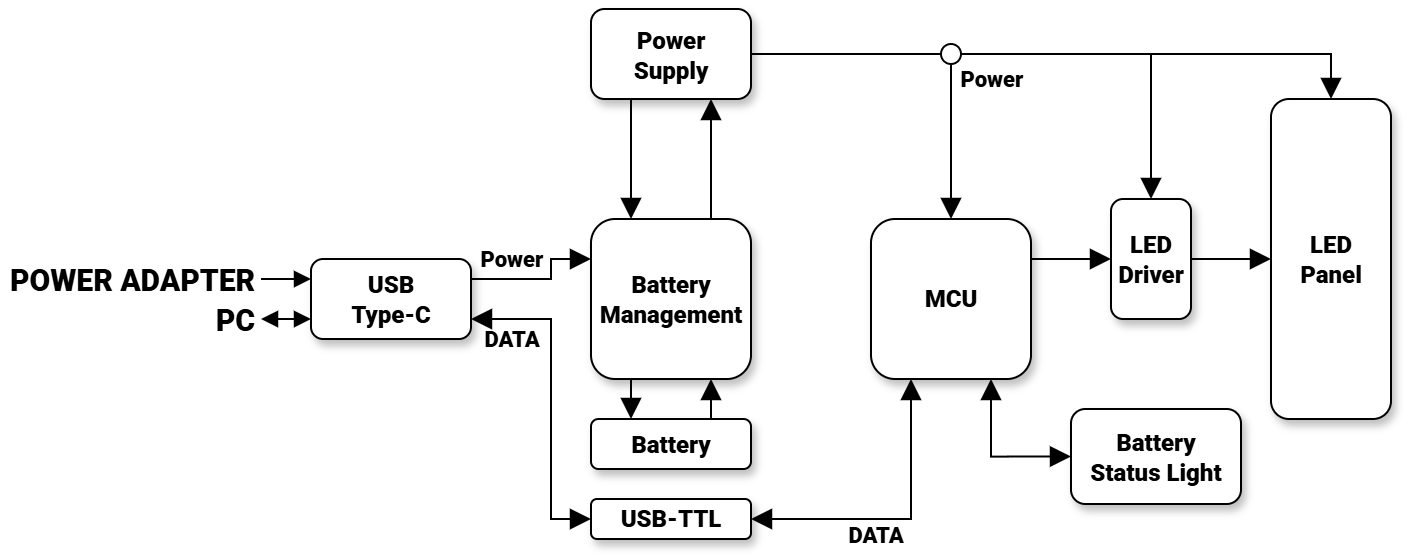

The diagram above was exported from draw.io. Its source (the exported page's mxGraphModel, read from the mxfile embedded in the PNG):
<mxGraphModel dx="837" dy="571" grid="1" gridSize="5" guides="1" tooltips="1" connect="1" arrows="1" fold="1" page="1" pageScale="1" pageWidth="827" pageHeight="1169" math="0" shadow="0">
  <root>
    <mxCell id="WIyWlLk6GJQsqaUBKTNV-0" />
    <mxCell id="WIyWlLk6GJQsqaUBKTNV-1" parent="WIyWlLk6GJQsqaUBKTNV-0" />
    <mxCell id="WIyWlLk6GJQsqaUBKTNV-2" value="" style="rounded=0;html=1;jettySize=auto;orthogonalLoop=1;fontSize=11;endArrow=block;endFill=1;endSize=8;strokeWidth=1;shadow=0;labelBackgroundColor=none;edgeStyle=orthogonalEdgeStyle;entryX=0;entryY=0.25;entryDx=0;entryDy=0;fontFamily=robot mono;strokeColor=default;align=center;verticalAlign=middle;fontColor=default;startArrow=none;startFill=0;exitX=1;exitY=0.25;exitDx=0;exitDy=0;" parent="WIyWlLk6GJQsqaUBKTNV-1" source="WIyWlLk6GJQsqaUBKTNV-3" target="WIyWlLk6GJQsqaUBKTNV-12" edge="1">
      <mxGeometry relative="1" as="geometry">
        <mxPoint x="305" y="170" as="targetPoint" />
        <Array as="points">
          <mxPoint x="305" y="350" />
          <mxPoint x="305" y="340" />
        </Array>
      </mxGeometry>
    </mxCell>
    <mxCell id="j2u4U6B8VQ236eBOXfUu-13" value="&lt;span style=&quot;font-family: &amp;quot;Roboto Black&amp;quot;;&quot;&gt;Power&lt;/span&gt;" style="edgeLabel;html=1;align=center;verticalAlign=middle;resizable=0;points=[];fontFamily=robot mono;fontSize=11;fontColor=default;labelBackgroundColor=none;" parent="WIyWlLk6GJQsqaUBKTNV-2" vertex="1" connectable="0">
      <mxGeometry x="-0.1767" y="-1" relative="1" as="geometry">
        <mxPoint x="-9" y="-11" as="offset" />
      </mxGeometry>
    </mxCell>
    <mxCell id="CRQHe5kbUs5xN6xN3W4U-15" style="edgeStyle=orthogonalEdgeStyle;shape=connector;rounded=0;orthogonalLoop=1;jettySize=auto;html=1;exitX=0;exitY=0.5;exitDx=0;exitDy=0;shadow=0;strokeColor=default;strokeWidth=1;align=center;verticalAlign=middle;fontFamily=robot mono;fontSize=11;fontColor=default;labelBackgroundColor=none;startArrow=block;startFill=1;endArrow=none;endFill=0;endSize=8;" parent="WIyWlLk6GJQsqaUBKTNV-1" edge="1">
      <mxGeometry relative="1" as="geometry">
        <mxPoint x="160" y="350" as="targetPoint" />
        <mxPoint x="185" y="350" as="sourcePoint" />
        <Array as="points">
          <mxPoint x="175" y="350" />
          <mxPoint x="175" y="350" />
        </Array>
      </mxGeometry>
    </mxCell>
    <mxCell id="CRQHe5kbUs5xN6xN3W4U-19" value="&lt;font face=&quot;Roboto Black&quot;&gt;&lt;span style=&quot;font-size: 15px;&quot;&gt;&amp;nbsp;POWER ADAPTER&lt;/span&gt;&lt;/font&gt;" style="edgeLabel;html=1;align=right;verticalAlign=middle;resizable=0;points=[];fontFamily=robot mono;fontSize=11;fontColor=default;labelBackgroundColor=none;" parent="CRQHe5kbUs5xN6xN3W4U-15" vertex="1" connectable="0">
      <mxGeometry x="0.26" y="-2" relative="1" as="geometry">
        <mxPoint x="-12" y="2" as="offset" />
      </mxGeometry>
    </mxCell>
    <mxCell id="j2u4U6B8VQ236eBOXfUu-16" style="edgeStyle=orthogonalEdgeStyle;shape=connector;rounded=0;orthogonalLoop=1;jettySize=auto;html=1;exitX=1;exitY=0.75;exitDx=0;exitDy=0;entryX=0;entryY=0.5;entryDx=0;entryDy=0;shadow=0;strokeColor=default;strokeWidth=1;align=center;verticalAlign=middle;fontFamily=robot mono;fontSize=11;fontColor=default;labelBackgroundColor=none;startArrow=block;startFill=1;endArrow=block;endFill=1;endSize=8;startSize=8;" parent="WIyWlLk6GJQsqaUBKTNV-1" source="WIyWlLk6GJQsqaUBKTNV-3" target="j2u4U6B8VQ236eBOXfUu-15" edge="1">
      <mxGeometry relative="1" as="geometry">
        <Array as="points">
          <mxPoint x="305" y="370" />
          <mxPoint x="305" y="470" />
        </Array>
      </mxGeometry>
    </mxCell>
    <mxCell id="WIyWlLk6GJQsqaUBKTNV-3" value="USB&lt;div&gt;Type-C&lt;/div&gt;" style="rounded=1;whiteSpace=wrap;html=1;fontSize=12;glass=0;strokeWidth=1;shadow=1;fontFamily=Roboto Black;textShadow=0;" parent="WIyWlLk6GJQsqaUBKTNV-1" vertex="1">
      <mxGeometry x="185" y="340" width="80" height="40" as="geometry" />
    </mxCell>
    <mxCell id="j2u4U6B8VQ236eBOXfUu-22" style="edgeStyle=orthogonalEdgeStyle;shape=connector;rounded=0;orthogonalLoop=1;jettySize=auto;html=1;exitX=1;exitY=0.25;exitDx=0;exitDy=0;entryX=0;entryY=0.5;entryDx=0;entryDy=0;shadow=0;strokeColor=default;strokeWidth=1;align=center;verticalAlign=middle;fontFamily=robot mono;fontSize=11;fontColor=default;labelBackgroundColor=none;startArrow=none;startFill=0;endArrow=block;endFill=1;endSize=8;" parent="WIyWlLk6GJQsqaUBKTNV-1" source="WIyWlLk6GJQsqaUBKTNV-7" target="j2u4U6B8VQ236eBOXfUu-1" edge="1">
      <mxGeometry relative="1" as="geometry" />
    </mxCell>
    <mxCell id="WIyWlLk6GJQsqaUBKTNV-7" value="&lt;font&gt;MCU&lt;/font&gt;" style="rounded=1;whiteSpace=wrap;html=1;fontSize=12;glass=0;strokeWidth=1;shadow=1;fontFamily=Roboto Black;textShadow=0;" parent="WIyWlLk6GJQsqaUBKTNV-1" vertex="1">
      <mxGeometry x="465" y="320" width="80" height="80" as="geometry" />
    </mxCell>
    <mxCell id="CRQHe5kbUs5xN6xN3W4U-4" style="edgeStyle=orthogonalEdgeStyle;rounded=0;orthogonalLoop=1;jettySize=auto;html=1;exitX=0.75;exitY=0;exitDx=0;exitDy=0;entryX=0.75;entryY=1;entryDx=0;entryDy=0;shadow=0;strokeColor=default;strokeWidth=1;align=center;verticalAlign=middle;fontFamily=robot mono;fontSize=11;fontColor=default;labelBackgroundColor=none;endArrow=block;endFill=1;endSize=8;startArrow=none;startFill=0;" parent="WIyWlLk6GJQsqaUBKTNV-1" source="WIyWlLk6GJQsqaUBKTNV-12" target="CRQHe5kbUs5xN6xN3W4U-2" edge="1">
      <mxGeometry relative="1" as="geometry" />
    </mxCell>
    <mxCell id="j2u4U6B8VQ236eBOXfUu-5" style="edgeStyle=orthogonalEdgeStyle;rounded=0;orthogonalLoop=1;jettySize=auto;html=1;exitX=0.25;exitY=1;exitDx=0;exitDy=0;entryX=0.25;entryY=0;entryDx=0;entryDy=0;shadow=0;strokeColor=default;strokeWidth=1;align=center;verticalAlign=middle;fontFamily=robot mono;fontSize=11;fontColor=default;labelBackgroundColor=none;startArrow=none;startFill=0;endArrow=block;endFill=1;endSize=8;" parent="WIyWlLk6GJQsqaUBKTNV-1" source="WIyWlLk6GJQsqaUBKTNV-12" target="j2u4U6B8VQ236eBOXfUu-3" edge="1">
      <mxGeometry relative="1" as="geometry" />
    </mxCell>
    <mxCell id="WIyWlLk6GJQsqaUBKTNV-12" value="Battery&lt;div&gt;Management&lt;/div&gt;" style="rounded=1;whiteSpace=wrap;html=1;fontSize=12;glass=0;strokeWidth=1;shadow=1;fontFamily=Roboto Black;textShadow=0;" parent="WIyWlLk6GJQsqaUBKTNV-1" vertex="1">
      <mxGeometry x="325" y="320" width="80" height="80" as="geometry" />
    </mxCell>
    <mxCell id="CRQHe5kbUs5xN6xN3W4U-3" style="edgeStyle=orthogonalEdgeStyle;rounded=0;orthogonalLoop=1;jettySize=auto;html=1;exitX=0.25;exitY=1;exitDx=0;exitDy=0;entryX=0.25;entryY=0;entryDx=0;entryDy=0;shadow=0;strokeColor=default;strokeWidth=1;align=center;verticalAlign=middle;fontFamily=robot mono;fontSize=11;fontColor=default;labelBackgroundColor=none;endArrow=block;endFill=1;endSize=8;startArrow=none;startFill=0;" parent="WIyWlLk6GJQsqaUBKTNV-1" source="CRQHe5kbUs5xN6xN3W4U-2" target="WIyWlLk6GJQsqaUBKTNV-12" edge="1">
      <mxGeometry relative="1" as="geometry" />
    </mxCell>
    <mxCell id="j2u4U6B8VQ236eBOXfUu-11" style="edgeStyle=orthogonalEdgeStyle;shape=connector;rounded=0;orthogonalLoop=1;jettySize=auto;html=1;exitX=0.5;exitY=1;exitDx=0;exitDy=0;entryX=0.5;entryY=0;entryDx=0;entryDy=0;shadow=0;strokeColor=default;strokeWidth=1;align=center;verticalAlign=middle;fontFamily=robot mono;fontSize=11;fontColor=default;labelBackgroundColor=none;startArrow=none;startFill=0;endArrow=block;endFill=1;endSize=8;" parent="WIyWlLk6GJQsqaUBKTNV-1" source="CRQHe5kbUs5xN6xN3W4U-8" target="WIyWlLk6GJQsqaUBKTNV-7" edge="1">
      <mxGeometry relative="1" as="geometry" />
    </mxCell>
    <mxCell id="j2u4U6B8VQ236eBOXfUu-12" value="&lt;font face=&quot;Roboto Black&quot;&gt;Power&lt;/font&gt;" style="edgeLabel;html=1;align=center;verticalAlign=middle;resizable=0;points=[];fontFamily=robot mono;fontSize=11;fontColor=default;labelBackgroundColor=none;" parent="j2u4U6B8VQ236eBOXfUu-11" vertex="1" connectable="0">
      <mxGeometry x="-0.1665" y="2" relative="1" as="geometry">
        <mxPoint x="18" y="-25" as="offset" />
      </mxGeometry>
    </mxCell>
    <mxCell id="j2u4U6B8VQ236eBOXfUu-24" style="edgeStyle=orthogonalEdgeStyle;shape=connector;rounded=0;orthogonalLoop=1;jettySize=auto;html=1;exitX=1;exitY=0.5;exitDx=0;exitDy=0;entryX=0.5;entryY=0;entryDx=0;entryDy=0;shadow=0;strokeColor=default;strokeWidth=1;align=center;verticalAlign=middle;fontFamily=robot mono;fontSize=11;fontColor=default;labelBackgroundColor=none;startArrow=none;startFill=0;endArrow=block;endFill=1;endSize=8;" parent="WIyWlLk6GJQsqaUBKTNV-1" source="CRQHe5kbUs5xN6xN3W4U-8" target="j2u4U6B8VQ236eBOXfUu-21" edge="1">
      <mxGeometry relative="1" as="geometry" />
    </mxCell>
    <mxCell id="D8P364wxe9V8hT5sGXBS-5" style="edgeStyle=orthogonalEdgeStyle;rounded=0;orthogonalLoop=1;jettySize=auto;html=1;exitX=1;exitY=0.5;exitDx=0;exitDy=0;entryX=0;entryY=0.5;entryDx=0;entryDy=0;endArrow=none;endFill=0;" parent="WIyWlLk6GJQsqaUBKTNV-1" source="CRQHe5kbUs5xN6xN3W4U-2" target="CRQHe5kbUs5xN6xN3W4U-8" edge="1">
      <mxGeometry relative="1" as="geometry" />
    </mxCell>
    <mxCell id="CRQHe5kbUs5xN6xN3W4U-2" value="&lt;div&gt;&lt;font&gt;Power&lt;/font&gt;&lt;/div&gt;&lt;div&gt;&lt;font&gt;Supply&lt;/font&gt;&lt;/div&gt;" style="rounded=1;whiteSpace=wrap;html=1;fontSize=12;glass=0;strokeWidth=1;shadow=1;fontFamily=Roboto Black;textShadow=0;" parent="WIyWlLk6GJQsqaUBKTNV-1" vertex="1">
      <mxGeometry x="325" y="215" width="80" height="45" as="geometry" />
    </mxCell>
    <mxCell id="j2u4U6B8VQ236eBOXfUu-23" style="edgeStyle=orthogonalEdgeStyle;shape=connector;rounded=0;orthogonalLoop=1;jettySize=auto;html=1;exitX=1;exitY=0.5;exitDx=0;exitDy=0;entryX=0;entryY=0.5;entryDx=0;entryDy=0;shadow=0;strokeColor=default;strokeWidth=1;align=center;verticalAlign=middle;fontFamily=robot mono;fontSize=11;fontColor=default;labelBackgroundColor=none;startArrow=none;startFill=0;endArrow=block;endFill=1;endSize=8;" parent="WIyWlLk6GJQsqaUBKTNV-1" source="j2u4U6B8VQ236eBOXfUu-1" target="j2u4U6B8VQ236eBOXfUu-21" edge="1">
      <mxGeometry relative="1" as="geometry" />
    </mxCell>
    <mxCell id="j2u4U6B8VQ236eBOXfUu-1" value="LED&lt;div&gt;Driver&lt;/div&gt;" style="rounded=1;whiteSpace=wrap;html=1;fontSize=12;glass=0;strokeWidth=1;shadow=1;fontFamily=Roboto Black;textShadow=0;" parent="WIyWlLk6GJQsqaUBKTNV-1" vertex="1">
      <mxGeometry x="585" y="310" width="40" height="60" as="geometry" />
    </mxCell>
    <mxCell id="j2u4U6B8VQ236eBOXfUu-6" style="edgeStyle=orthogonalEdgeStyle;rounded=0;orthogonalLoop=1;jettySize=auto;html=1;exitX=0.75;exitY=0;exitDx=0;exitDy=0;entryX=0.75;entryY=1;entryDx=0;entryDy=0;shadow=0;strokeColor=default;strokeWidth=1;align=center;verticalAlign=middle;fontFamily=robot mono;fontSize=11;fontColor=default;labelBackgroundColor=none;startArrow=none;startFill=0;endArrow=block;endFill=1;endSize=8;" parent="WIyWlLk6GJQsqaUBKTNV-1" source="j2u4U6B8VQ236eBOXfUu-3" target="WIyWlLk6GJQsqaUBKTNV-12" edge="1">
      <mxGeometry relative="1" as="geometry" />
    </mxCell>
    <mxCell id="j2u4U6B8VQ236eBOXfUu-3" value="&lt;font&gt;Battery&lt;/font&gt;" style="rounded=1;whiteSpace=wrap;html=1;fontSize=12;glass=0;strokeWidth=1;shadow=1;fontFamily=Roboto Black;textShadow=0;" parent="WIyWlLk6GJQsqaUBKTNV-1" vertex="1">
      <mxGeometry x="325" y="420" width="80" height="25" as="geometry" />
    </mxCell>
    <mxCell id="j2u4U6B8VQ236eBOXfUu-18" style="edgeStyle=orthogonalEdgeStyle;shape=connector;rounded=0;orthogonalLoop=1;jettySize=auto;html=1;exitX=1;exitY=0.5;exitDx=0;exitDy=0;entryX=0.25;entryY=1;entryDx=0;entryDy=0;shadow=0;strokeColor=default;strokeWidth=1;align=center;verticalAlign=middle;fontFamily=robot mono;fontSize=11;fontColor=default;labelBackgroundColor=none;startArrow=block;startFill=1;endArrow=block;endFill=1;endSize=8;startSize=8;" parent="WIyWlLk6GJQsqaUBKTNV-1" source="j2u4U6B8VQ236eBOXfUu-15" target="WIyWlLk6GJQsqaUBKTNV-7" edge="1">
      <mxGeometry relative="1" as="geometry" />
    </mxCell>
    <mxCell id="j2u4U6B8VQ236eBOXfUu-15" value="USB-TTL" style="rounded=1;whiteSpace=wrap;html=1;fontSize=12;glass=0;strokeWidth=1;shadow=1;fontFamily=Roboto Black;textShadow=0;" parent="WIyWlLk6GJQsqaUBKTNV-1" vertex="1">
      <mxGeometry x="325" y="460" width="80" height="20" as="geometry" />
    </mxCell>
    <mxCell id="j2u4U6B8VQ236eBOXfUu-20" value="&lt;font face=&quot;Roboto Black&quot;&gt;DATA&lt;/font&gt;" style="edgeLabel;html=1;align=center;verticalAlign=middle;resizable=0;points=[];fontFamily=robot mono;fontSize=11;fontColor=default;labelBackgroundColor=none;" parent="WIyWlLk6GJQsqaUBKTNV-1" vertex="1" connectable="0">
      <mxGeometry x="290" y="380" as="geometry">
        <mxPoint x="-5" as="offset" />
      </mxGeometry>
    </mxCell>
    <mxCell id="j2u4U6B8VQ236eBOXfUu-21" value="LED&lt;div&gt;Panel&lt;/div&gt;" style="rounded=1;whiteSpace=wrap;html=1;fontSize=12;glass=0;strokeWidth=1;shadow=1;fontFamily=Roboto Black;textShadow=0;" parent="WIyWlLk6GJQsqaUBKTNV-1" vertex="1">
      <mxGeometry x="665" y="260" width="60" height="160" as="geometry" />
    </mxCell>
    <mxCell id="D8P364wxe9V8hT5sGXBS-4" style="edgeStyle=orthogonalEdgeStyle;rounded=0;orthogonalLoop=1;jettySize=auto;html=1;exitX=1;exitY=0.5;exitDx=0;exitDy=0;entryX=0.5;entryY=0;entryDx=0;entryDy=0;shadow=0;strokeColor=default;strokeWidth=1;align=center;verticalAlign=middle;fontFamily=robot mono;fontSize=11;fontColor=default;labelBackgroundColor=none;startArrow=none;startFill=0;endArrow=block;endFill=1;endSize=8;" parent="WIyWlLk6GJQsqaUBKTNV-1" source="CRQHe5kbUs5xN6xN3W4U-8" target="j2u4U6B8VQ236eBOXfUu-1" edge="1">
      <mxGeometry relative="1" as="geometry" />
    </mxCell>
    <mxCell id="CRQHe5kbUs5xN6xN3W4U-8" value="" style="ellipse;whiteSpace=wrap;html=1;aspect=fixed;fontFamily=robot mono;fontSize=11;labelBackgroundColor=none;fillStyle=auto;" parent="WIyWlLk6GJQsqaUBKTNV-1" vertex="1">
      <mxGeometry x="500" y="232.5" width="10" height="10" as="geometry" />
    </mxCell>
    <mxCell id="j2u4U6B8VQ236eBOXfUu-34" value="&lt;font face=&quot;Roboto Black&quot;&gt;DATA&lt;/font&gt;" style="edgeLabel;html=1;align=center;verticalAlign=middle;resizable=0;points=[];fontFamily=robot mono;fontSize=11;fontColor=default;labelBackgroundColor=none;" parent="WIyWlLk6GJQsqaUBKTNV-1" vertex="1" connectable="0">
      <mxGeometry x="490" y="480" as="geometry">
        <mxPoint x="-23" y="-2" as="offset" />
      </mxGeometry>
    </mxCell>
    <mxCell id="D8P364wxe9V8hT5sGXBS-2" style="edgeStyle=orthogonalEdgeStyle;rounded=0;orthogonalLoop=1;jettySize=auto;html=1;exitX=0;exitY=0.5;exitDx=0;exitDy=0;entryX=0.75;entryY=1;entryDx=0;entryDy=0;startArrow=block;startFill=1;startSize=8;endSize=8;endArrow=block;endFill=1;" parent="WIyWlLk6GJQsqaUBKTNV-1" source="D8P364wxe9V8hT5sGXBS-0" target="WIyWlLk6GJQsqaUBKTNV-7" edge="1">
      <mxGeometry relative="1" as="geometry" />
    </mxCell>
    <mxCell id="D8P364wxe9V8hT5sGXBS-0" value="Battery&lt;br&gt;&lt;div&gt;Status Light&lt;/div&gt;" style="rounded=1;whiteSpace=wrap;html=1;fontSize=12;glass=0;strokeWidth=1;shadow=1;fontFamily=Roboto Black;textShadow=0;" parent="WIyWlLk6GJQsqaUBKTNV-1" vertex="1">
      <mxGeometry x="565" y="415" width="85" height="47.5" as="geometry" />
    </mxCell>
    <mxCell id="qtJaQbSfsaKh7YBOxGdM-0" style="edgeStyle=orthogonalEdgeStyle;shape=connector;rounded=0;orthogonalLoop=1;jettySize=auto;html=1;exitX=0;exitY=0.5;exitDx=0;exitDy=0;shadow=0;strokeColor=default;strokeWidth=1;align=center;verticalAlign=middle;fontFamily=robot mono;fontSize=11;fontColor=default;labelBackgroundColor=none;startArrow=block;startFill=1;endArrow=block;endFill=1;endSize=6;" edge="1" parent="WIyWlLk6GJQsqaUBKTNV-1">
      <mxGeometry relative="1" as="geometry">
        <mxPoint x="160" y="370" as="targetPoint" />
        <mxPoint x="185" y="370" as="sourcePoint" />
        <Array as="points">
          <mxPoint x="175" y="370" />
          <mxPoint x="175" y="370" />
        </Array>
      </mxGeometry>
    </mxCell>
    <mxCell id="qtJaQbSfsaKh7YBOxGdM-1" value="&lt;span style=&quot;font-family: &amp;quot;Roboto Black&amp;quot;; font-size: 15px;&quot;&gt;PC&lt;/span&gt;" style="edgeLabel;html=1;align=right;verticalAlign=middle;resizable=0;points=[];fontFamily=robot mono;fontSize=11;fontColor=default;labelBackgroundColor=none;" vertex="1" connectable="0" parent="qtJaQbSfsaKh7YBOxGdM-0">
      <mxGeometry x="0.26" y="-2" relative="1" as="geometry">
        <mxPoint x="-12" y="2" as="offset" />
      </mxGeometry>
    </mxCell>
  </root>
</mxGraphModel>